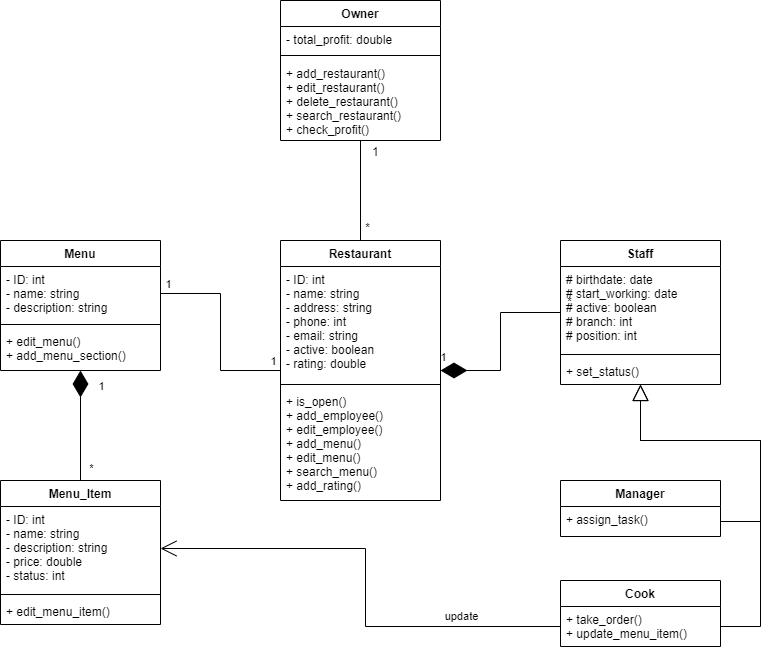

The diagram above was exported from draw.io. Its source (the exported page's mxGraphModel, read from the mxfile embedded in the PNG):
<mxGraphModel dx="1839" dy="1719" grid="1" gridSize="10" guides="1" tooltips="1" connect="1" arrows="1" fold="1" page="1" pageScale="1" pageWidth="850" pageHeight="1100" math="0" shadow="0">
  <root>
    <mxCell id="SHVsr6vjwiy1J3NsAwuO-0" />
    <mxCell id="SHVsr6vjwiy1J3NsAwuO-1" parent="SHVsr6vjwiy1J3NsAwuO-0" />
    <mxCell id="OchdVoDgc3bWD2wkZfSU-10" value="Manager" style="swimlane;fontStyle=1;align=center;verticalAlign=top;childLayout=stackLayout;horizontal=1;startSize=26;horizontalStack=0;resizeParent=1;resizeParentMax=0;resizeLast=0;collapsible=1;marginBottom=0;hachureGap=4;pointerEvents=0;" parent="SHVsr6vjwiy1J3NsAwuO-1" vertex="1">
      <mxGeometry x="-240" y="-320" width="160" height="56" as="geometry" />
    </mxCell>
    <mxCell id="OchdVoDgc3bWD2wkZfSU-11" value="+ assign_task()" style="text;strokeColor=none;fillColor=none;align=left;verticalAlign=top;spacingLeft=4;spacingRight=4;overflow=hidden;rotatable=0;points=[[0,0.5],[1,0.5]];portConstraint=eastwest;" parent="OchdVoDgc3bWD2wkZfSU-10" vertex="1">
      <mxGeometry y="26" width="160" height="30" as="geometry" />
    </mxCell>
    <mxCell id="OchdVoDgc3bWD2wkZfSU-12" style="edgeStyle=orthogonalEdgeStyle;rounded=0;jumpStyle=none;orthogonalLoop=1;jettySize=auto;html=1;exitX=0;exitY=0.5;exitDx=0;exitDy=0;startArrow=none;startFill=0;endArrow=open;endFill=0;startSize=14;endSize=14;sourcePerimeterSpacing=8;targetPerimeterSpacing=8;entryX=1;entryY=0.5;entryDx=0;entryDy=0;" parent="SHVsr6vjwiy1J3NsAwuO-1" source="OchdVoDgc3bWD2wkZfSU-15" target="OchdVoDgc3bWD2wkZfSU-51" edge="1">
      <mxGeometry relative="1" as="geometry">
        <mxPoint x="-350" y="10" as="targetPoint" />
        <mxPoint x="-130" y="-270.9999999999998" as="sourcePoint" />
      </mxGeometry>
    </mxCell>
    <mxCell id="OchdVoDgc3bWD2wkZfSU-13" value="update" style="edgeLabel;html=1;align=center;verticalAlign=bottom;resizable=0;points=[];labelBackgroundColor=none;" parent="OchdVoDgc3bWD2wkZfSU-12" vertex="1" connectable="0">
      <mxGeometry x="-0.225" y="-1" relative="1" as="geometry">
        <mxPoint x="85" y="-1" as="offset" />
      </mxGeometry>
    </mxCell>
    <mxCell id="OchdVoDgc3bWD2wkZfSU-14" value="Cook" style="swimlane;fontStyle=1;align=center;verticalAlign=top;childLayout=stackLayout;horizontal=1;startSize=26;horizontalStack=0;resizeParent=1;resizeParentMax=0;resizeLast=0;collapsible=1;marginBottom=0;hachureGap=4;pointerEvents=0;" parent="SHVsr6vjwiy1J3NsAwuO-1" vertex="1">
      <mxGeometry x="-240" y="-220" width="160" height="66" as="geometry" />
    </mxCell>
    <mxCell id="OchdVoDgc3bWD2wkZfSU-15" value="+ take_order()&#10;+ update_menu_item()" style="text;strokeColor=none;fillColor=none;align=left;verticalAlign=top;spacingLeft=4;spacingRight=4;overflow=hidden;rotatable=0;points=[[0,0.5],[1,0.5]];portConstraint=eastwest;" parent="OchdVoDgc3bWD2wkZfSU-14" vertex="1">
      <mxGeometry y="26" width="160" height="40" as="geometry" />
    </mxCell>
    <mxCell id="OchdVoDgc3bWD2wkZfSU-16" style="edgeStyle=orthogonalEdgeStyle;rounded=0;jumpStyle=none;orthogonalLoop=1;jettySize=auto;html=1;exitX=0.5;exitY=1;exitDx=0;exitDy=0;startArrow=block;startFill=0;endArrow=none;endFill=0;startSize=14;endSize=14;sourcePerimeterSpacing=8;targetPerimeterSpacing=8;entryX=1;entryY=0.5;entryDx=0;entryDy=0;" parent="SHVsr6vjwiy1J3NsAwuO-1" source="OchdVoDgc3bWD2wkZfSU-19" target="OchdVoDgc3bWD2wkZfSU-15" edge="1">
      <mxGeometry relative="1" as="geometry">
        <mxPoint x="-82.86" y="-160.99999999999977" as="targetPoint" />
        <Array as="points">
          <mxPoint x="-160" y="-360" />
          <mxPoint x="-40" y="-360" />
          <mxPoint x="-40" y="-174" />
        </Array>
      </mxGeometry>
    </mxCell>
    <mxCell id="OchdVoDgc3bWD2wkZfSU-18" style="edgeStyle=orthogonalEdgeStyle;rounded=0;jumpStyle=none;orthogonalLoop=1;jettySize=auto;html=1;exitX=0.5;exitY=1;exitDx=0;exitDy=0;startArrow=block;startFill=0;endArrow=none;endFill=0;startSize=14;endSize=14;sourcePerimeterSpacing=8;targetPerimeterSpacing=8;entryX=1;entryY=0.5;entryDx=0;entryDy=0;" parent="SHVsr6vjwiy1J3NsAwuO-1" source="OchdVoDgc3bWD2wkZfSU-19" target="OchdVoDgc3bWD2wkZfSU-11" edge="1">
      <mxGeometry relative="1" as="geometry">
        <mxPoint x="-62.86" y="-260" as="targetPoint" />
        <Array as="points">
          <mxPoint x="-160" y="-360" />
          <mxPoint x="-40" y="-360" />
          <mxPoint x="-40" y="-279" />
        </Array>
      </mxGeometry>
    </mxCell>
    <mxCell id="OchdVoDgc3bWD2wkZfSU-19" value="Staff" style="swimlane;fontStyle=1;align=center;verticalAlign=top;childLayout=stackLayout;horizontal=1;startSize=26;horizontalStack=0;resizeParent=1;resizeParentMax=0;resizeLast=0;collapsible=1;marginBottom=0;hachureGap=4;pointerEvents=0;" parent="SHVsr6vjwiy1J3NsAwuO-1" vertex="1">
      <mxGeometry x="-240.00000000000006" y="-560" width="160" height="144" as="geometry">
        <mxRectangle x="159.79999999999995" y="240" width="60" height="26" as="alternateBounds" />
      </mxGeometry>
    </mxCell>
    <mxCell id="OchdVoDgc3bWD2wkZfSU-20" value="# birthdate: date&#10;# start_working: date&#10;# active: boolean&#10;# branch: int&#10;# position: int" style="text;strokeColor=none;fillColor=none;align=left;verticalAlign=top;spacingLeft=4;spacingRight=4;overflow=hidden;rotatable=0;points=[[0,0.5],[1,0.5]];portConstraint=eastwest;" parent="OchdVoDgc3bWD2wkZfSU-19" vertex="1">
      <mxGeometry y="26" width="160" height="84" as="geometry" />
    </mxCell>
    <mxCell id="OchdVoDgc3bWD2wkZfSU-21" value="" style="line;strokeWidth=1;fillColor=none;align=left;verticalAlign=middle;spacingTop=-1;spacingLeft=3;spacingRight=3;rotatable=0;labelPosition=right;points=[];portConstraint=eastwest;" parent="OchdVoDgc3bWD2wkZfSU-19" vertex="1">
      <mxGeometry y="110" width="160" height="8" as="geometry" />
    </mxCell>
    <mxCell id="OchdVoDgc3bWD2wkZfSU-22" value="+ set_status()" style="text;strokeColor=none;fillColor=none;align=left;verticalAlign=top;spacingLeft=4;spacingRight=4;overflow=hidden;rotatable=0;points=[[0,0.5],[1,0.5]];portConstraint=eastwest;" parent="OchdVoDgc3bWD2wkZfSU-19" vertex="1">
      <mxGeometry y="118" width="160" height="26" as="geometry" />
    </mxCell>
    <mxCell id="OchdVoDgc3bWD2wkZfSU-27" value="Menu" style="swimlane;fontStyle=1;align=center;verticalAlign=top;childLayout=stackLayout;horizontal=1;startSize=26;horizontalStack=0;resizeParent=1;resizeParentMax=0;resizeLast=0;collapsible=1;marginBottom=0;hachureGap=4;pointerEvents=0;" parent="SHVsr6vjwiy1J3NsAwuO-1" vertex="1">
      <mxGeometry x="-800" y="-560" width="160" height="130" as="geometry" />
    </mxCell>
    <mxCell id="OchdVoDgc3bWD2wkZfSU-28" value="- ID: int&#10;- name: string&#10;- description: string" style="text;strokeColor=none;fillColor=none;align=left;verticalAlign=top;spacingLeft=4;spacingRight=4;overflow=hidden;rotatable=0;points=[[0,0.5],[1,0.5]];portConstraint=eastwest;" parent="OchdVoDgc3bWD2wkZfSU-27" vertex="1">
      <mxGeometry y="26" width="160" height="54" as="geometry" />
    </mxCell>
    <mxCell id="OchdVoDgc3bWD2wkZfSU-29" value="" style="line;strokeWidth=1;fillColor=none;align=left;verticalAlign=middle;spacingTop=-1;spacingLeft=3;spacingRight=3;rotatable=0;labelPosition=right;points=[];portConstraint=eastwest;" parent="OchdVoDgc3bWD2wkZfSU-27" vertex="1">
      <mxGeometry y="80" width="160" height="8" as="geometry" />
    </mxCell>
    <mxCell id="OchdVoDgc3bWD2wkZfSU-30" value="+ edit_menu()&#10;+ add_menu_section()" style="text;strokeColor=none;fillColor=none;align=left;verticalAlign=top;spacingLeft=4;spacingRight=4;overflow=hidden;rotatable=0;points=[[0,0.5],[1,0.5]];portConstraint=eastwest;" parent="OchdVoDgc3bWD2wkZfSU-27" vertex="1">
      <mxGeometry y="88" width="160" height="42" as="geometry" />
    </mxCell>
    <mxCell id="OchdVoDgc3bWD2wkZfSU-50" value="Menu_Item" style="swimlane;fontStyle=1;align=center;verticalAlign=top;childLayout=stackLayout;horizontal=1;startSize=26;horizontalStack=0;resizeParent=1;resizeParentMax=0;resizeLast=0;collapsible=1;marginBottom=0;hachureGap=4;pointerEvents=0;" parent="SHVsr6vjwiy1J3NsAwuO-1" vertex="1">
      <mxGeometry x="-800" y="-320" width="160" height="144" as="geometry" />
    </mxCell>
    <mxCell id="OchdVoDgc3bWD2wkZfSU-51" value="- ID: int&#10;- name: string&#10;- description: string&#10;- price: double&#10;- status: int" style="text;strokeColor=none;fillColor=none;align=left;verticalAlign=top;spacingLeft=4;spacingRight=4;overflow=hidden;rotatable=0;points=[[0,0.5],[1,0.5]];portConstraint=eastwest;" parent="OchdVoDgc3bWD2wkZfSU-50" vertex="1">
      <mxGeometry y="26" width="160" height="84" as="geometry" />
    </mxCell>
    <mxCell id="OchdVoDgc3bWD2wkZfSU-52" value="" style="line;strokeWidth=1;fillColor=none;align=left;verticalAlign=middle;spacingTop=-1;spacingLeft=3;spacingRight=3;rotatable=0;labelPosition=right;points=[];portConstraint=eastwest;" parent="OchdVoDgc3bWD2wkZfSU-50" vertex="1">
      <mxGeometry y="110" width="160" height="8" as="geometry" />
    </mxCell>
    <mxCell id="OchdVoDgc3bWD2wkZfSU-53" value="+ edit_menu_item()" style="text;strokeColor=none;fillColor=none;align=left;verticalAlign=top;spacingLeft=4;spacingRight=4;overflow=hidden;rotatable=0;points=[[0,0.5],[1,0.5]];portConstraint=eastwest;" parent="OchdVoDgc3bWD2wkZfSU-50" vertex="1">
      <mxGeometry y="118" width="160" height="26" as="geometry" />
    </mxCell>
    <mxCell id="OchdVoDgc3bWD2wkZfSU-62" style="edgeStyle=orthogonalEdgeStyle;rounded=0;jumpStyle=none;orthogonalLoop=1;jettySize=auto;html=1;exitX=0;exitY=0.5;exitDx=0;exitDy=0;startArrow=none;startFill=0;endArrow=none;endFill=0;startSize=14;endSize=14;sourcePerimeterSpacing=8;targetPerimeterSpacing=8;entryX=1;entryY=0.5;entryDx=0;entryDy=0;" parent="SHVsr6vjwiy1J3NsAwuO-1" source="OchdVoDgc3bWD2wkZfSU-65" target="OchdVoDgc3bWD2wkZfSU-28" edge="1">
      <mxGeometry relative="1" as="geometry">
        <mxPoint x="-620" y="-360" as="targetPoint" />
      </mxGeometry>
    </mxCell>
    <mxCell id="OchdVoDgc3bWD2wkZfSU-63" value="1" style="edgeLabel;html=1;align=center;verticalAlign=bottom;resizable=0;points=[];" parent="OchdVoDgc3bWD2wkZfSU-62" vertex="1" connectable="0">
      <mxGeometry x="0.9317" y="-1" relative="1" as="geometry">
        <mxPoint as="offset" />
      </mxGeometry>
    </mxCell>
    <mxCell id="OchdVoDgc3bWD2wkZfSU-64" value="1" style="edgeLabel;html=1;align=center;verticalAlign=bottom;resizable=0;points=[];" parent="OchdVoDgc3bWD2wkZfSU-62" vertex="1" connectable="0">
      <mxGeometry x="-0.9188" y="-1" relative="1" as="geometry">
        <mxPoint as="offset" />
      </mxGeometry>
    </mxCell>
    <mxCell id="OchdVoDgc3bWD2wkZfSU-65" value="Restaurant" style="swimlane;fontStyle=1;align=center;verticalAlign=top;childLayout=stackLayout;horizontal=1;startSize=26;horizontalStack=0;resizeParent=1;resizeParentMax=0;resizeLast=0;collapsible=1;marginBottom=0;hachureGap=4;pointerEvents=0;" parent="SHVsr6vjwiy1J3NsAwuO-1" vertex="1">
      <mxGeometry x="-520" y="-560" width="160" height="260" as="geometry" />
    </mxCell>
    <mxCell id="OchdVoDgc3bWD2wkZfSU-66" value="- ID: int&#10;- name: string&#10;- address: string&#10;- phone: int&#10;- email: string&#10;- active: boolean&#10;- rating: double" style="text;strokeColor=none;fillColor=none;align=left;verticalAlign=top;spacingLeft=4;spacingRight=4;overflow=hidden;rotatable=0;points=[[0,0.5],[1,0.5]];portConstraint=eastwest;" parent="OchdVoDgc3bWD2wkZfSU-65" vertex="1">
      <mxGeometry y="26" width="160" height="114" as="geometry" />
    </mxCell>
    <mxCell id="OchdVoDgc3bWD2wkZfSU-67" value="" style="line;strokeWidth=1;fillColor=none;align=left;verticalAlign=middle;spacingTop=-1;spacingLeft=3;spacingRight=3;rotatable=0;labelPosition=right;points=[];portConstraint=eastwest;" parent="OchdVoDgc3bWD2wkZfSU-65" vertex="1">
      <mxGeometry y="140" width="160" height="8" as="geometry" />
    </mxCell>
    <mxCell id="OchdVoDgc3bWD2wkZfSU-68" value="+ is_open()&#10;+ add_employee()&#10;+ edit_employee()&#10;+ add_menu()&#10;+ edit_menu()&#10;+ search_menu()&#10;+ add_rating()" style="text;strokeColor=none;fillColor=none;align=left;verticalAlign=top;spacingLeft=4;spacingRight=4;overflow=hidden;rotatable=0;points=[[0,0.5],[1,0.5]];portConstraint=eastwest;" parent="OchdVoDgc3bWD2wkZfSU-65" vertex="1">
      <mxGeometry y="148" width="160" height="112" as="geometry" />
    </mxCell>
    <mxCell id="OchdVoDgc3bWD2wkZfSU-69" value="Owner" style="swimlane;fontStyle=1;align=center;verticalAlign=top;childLayout=stackLayout;horizontal=1;startSize=26;horizontalStack=0;resizeParent=1;resizeParentMax=0;resizeLast=0;collapsible=1;marginBottom=0;hachureGap=4;pointerEvents=0;" parent="SHVsr6vjwiy1J3NsAwuO-1" vertex="1">
      <mxGeometry x="-520" y="-800" width="160" height="140" as="geometry">
        <mxRectangle x="-240" y="-320" width="70" height="26" as="alternateBounds" />
      </mxGeometry>
    </mxCell>
    <mxCell id="OchdVoDgc3bWD2wkZfSU-70" value="- total_profit: double" style="text;strokeColor=none;fillColor=none;align=left;verticalAlign=top;spacingLeft=4;spacingRight=4;overflow=hidden;rotatable=0;points=[[0,0.5],[1,0.5]];portConstraint=eastwest;" parent="OchdVoDgc3bWD2wkZfSU-69" vertex="1">
      <mxGeometry y="26" width="160" height="24" as="geometry" />
    </mxCell>
    <mxCell id="OchdVoDgc3bWD2wkZfSU-71" value="" style="line;strokeWidth=1;rotatable=0;dashed=0;labelPosition=right;align=left;verticalAlign=middle;spacingTop=0;spacingLeft=6;points=[];portConstraint=eastwest;hachureGap=4;pointerEvents=0;labelBackgroundColor=none;fillColor=none;" parent="OchdVoDgc3bWD2wkZfSU-69" vertex="1">
      <mxGeometry y="50" width="160" height="10" as="geometry" />
    </mxCell>
    <mxCell id="OchdVoDgc3bWD2wkZfSU-72" value="+ add_restaurant()&#10;+ edit_restaurant()&#10;+ delete_restaurant()&#10;+ search_restaurant()&#10;+ check_profit()" style="text;strokeColor=none;fillColor=none;align=left;verticalAlign=top;spacingLeft=4;spacingRight=4;overflow=hidden;rotatable=0;points=[[0,0.5],[1,0.5]];portConstraint=eastwest;" parent="OchdVoDgc3bWD2wkZfSU-69" vertex="1">
      <mxGeometry y="60" width="160" height="80" as="geometry" />
    </mxCell>
    <mxCell id="OchdVoDgc3bWD2wkZfSU-73" value="" style="endArrow=none;html=1;rounded=0;startSize=14;endSize=14;sourcePerimeterSpacing=8;targetPerimeterSpacing=8;exitX=0.5;exitY=1;exitDx=0;exitDy=0;entryX=0.5;entryY=0;entryDx=0;entryDy=0;" parent="SHVsr6vjwiy1J3NsAwuO-1" source="OchdVoDgc3bWD2wkZfSU-69" target="OchdVoDgc3bWD2wkZfSU-65" edge="1">
      <mxGeometry relative="1" as="geometry">
        <mxPoint x="-480" y="-540" as="sourcePoint" />
        <mxPoint x="-450" y="-790" as="targetPoint" />
      </mxGeometry>
    </mxCell>
    <mxCell id="OchdVoDgc3bWD2wkZfSU-74" value="1" style="resizable=0;html=1;align=left;verticalAlign=bottom;" parent="OchdVoDgc3bWD2wkZfSU-73" connectable="0" vertex="1">
      <mxGeometry x="-1" relative="1" as="geometry">
        <mxPoint x="10" y="20" as="offset" />
      </mxGeometry>
    </mxCell>
    <mxCell id="OchdVoDgc3bWD2wkZfSU-75" value="*" style="resizable=0;html=1;align=right;verticalAlign=bottom;" parent="OchdVoDgc3bWD2wkZfSU-73" connectable="0" vertex="1">
      <mxGeometry x="1" relative="1" as="geometry">
        <mxPoint x="10" y="-4" as="offset" />
      </mxGeometry>
    </mxCell>
    <mxCell id="OchdVoDgc3bWD2wkZfSU-76" value="" style="endArrow=diamondThin;endFill=1;endSize=24;html=1;sourcePerimeterSpacing=8;targetPerimeterSpacing=8;edgeStyle=orthogonalEdgeStyle;rounded=0;entryX=1;entryY=0.5;entryDx=0;entryDy=0;exitX=0;exitY=0.5;exitDx=0;exitDy=0;" parent="SHVsr6vjwiy1J3NsAwuO-1" source="OchdVoDgc3bWD2wkZfSU-19" target="OchdVoDgc3bWD2wkZfSU-65" edge="1">
      <mxGeometry width="160" relative="1" as="geometry">
        <mxPoint x="-140" y="-410" as="sourcePoint" />
        <mxPoint x="-350" y="-330" as="targetPoint" />
      </mxGeometry>
    </mxCell>
    <mxCell id="OchdVoDgc3bWD2wkZfSU-77" value="*" style="edgeLabel;html=1;align=center;verticalAlign=middle;resizable=0;points=[];labelBackgroundColor=none;" parent="OchdVoDgc3bWD2wkZfSU-76" vertex="1" connectable="0">
      <mxGeometry x="-0.8631" relative="1" as="geometry">
        <mxPoint x="20" y="-12" as="offset" />
      </mxGeometry>
    </mxCell>
    <mxCell id="OchdVoDgc3bWD2wkZfSU-78" value="1" style="edgeLabel;html=1;align=center;verticalAlign=middle;resizable=0;points=[];labelBackgroundColor=none;" parent="OchdVoDgc3bWD2wkZfSU-76" vertex="1" connectable="0">
      <mxGeometry x="0.7767" y="-8" relative="1" as="geometry">
        <mxPoint x="-18" y="-6" as="offset" />
      </mxGeometry>
    </mxCell>
    <mxCell id="OchdVoDgc3bWD2wkZfSU-128" value="" style="endArrow=diamondThin;endFill=1;endSize=24;html=1;sourcePerimeterSpacing=8;targetPerimeterSpacing=8;edgeStyle=orthogonalEdgeStyle;rounded=0;exitX=0.5;exitY=0;exitDx=0;exitDy=0;entryX=0.5;entryY=1;entryDx=0;entryDy=0;" parent="SHVsr6vjwiy1J3NsAwuO-1" source="OchdVoDgc3bWD2wkZfSU-50" target="OchdVoDgc3bWD2wkZfSU-27" edge="1">
      <mxGeometry width="160" relative="1" as="geometry">
        <mxPoint x="-710" y="-400" as="sourcePoint" />
        <mxPoint x="-720" y="-300" as="targetPoint" />
      </mxGeometry>
    </mxCell>
    <mxCell id="OchdVoDgc3bWD2wkZfSU-129" value="*" style="edgeLabel;html=1;align=center;verticalAlign=middle;resizable=0;points=[];labelBackgroundColor=none;" parent="OchdVoDgc3bWD2wkZfSU-128" vertex="1" connectable="0">
      <mxGeometry x="-0.8631" relative="1" as="geometry">
        <mxPoint x="10" y="-5" as="offset" />
      </mxGeometry>
    </mxCell>
    <mxCell id="OchdVoDgc3bWD2wkZfSU-130" value="1" style="edgeLabel;html=1;align=center;verticalAlign=middle;resizable=0;points=[];labelBackgroundColor=none;" parent="OchdVoDgc3bWD2wkZfSU-128" vertex="1" connectable="0">
      <mxGeometry x="0.7767" y="-8" relative="1" as="geometry">
        <mxPoint x="12" y="3" as="offset" />
      </mxGeometry>
    </mxCell>
  </root>
</mxGraphModel>